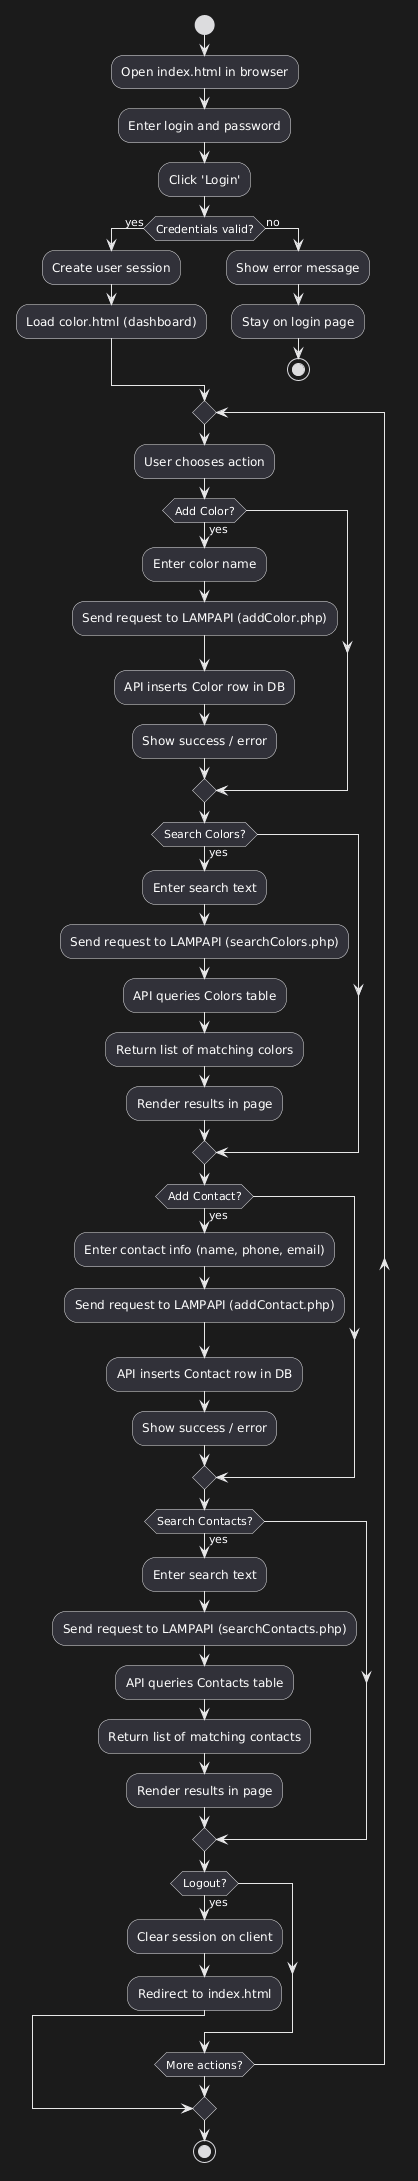

The diagram above was rendered by PlantUML. Its source (embedded in the PNG):
@startuml
start

:Open index.html in browser;
:Enter login and password;
:Click 'Login';

if (Credentials valid?) then (yes)
  :Create user session;
  :Load color.html (dashboard);
else (no)
  :Show error message;
  :Stay on login page;
  stop
endif

repeat
  :User chooses action;

  if (Add Color?) then (yes)
    :Enter color name;
    :Send request to LAMPAPI (addColor.php);
    :API inserts Color row in DB;
    :Show success / error;
  endif

  if (Search Colors?) then (yes)
    :Enter search text;
    :Send request to LAMPAPI (searchColors.php);
    :API queries Colors table;
    :Return list of matching colors;
    :Render results in page;
  endif

  if (Add Contact?) then (yes)
    :Enter contact info (name, phone, email);
    :Send request to LAMPAPI (addContact.php);
    :API inserts Contact row in DB;
    :Show success / error;
  endif

  if (Search Contacts?) then (yes)
    :Enter search text;
    :Send request to LAMPAPI (searchContacts.php);
    :API queries Contacts table;
    :Return list of matching contacts;
    :Render results in page;
  endif

  if (Logout?) then (yes)
    :Clear session on client;
    :Redirect to index.html;
    break
  endif

repeat while (More actions?)

stop
@enduml